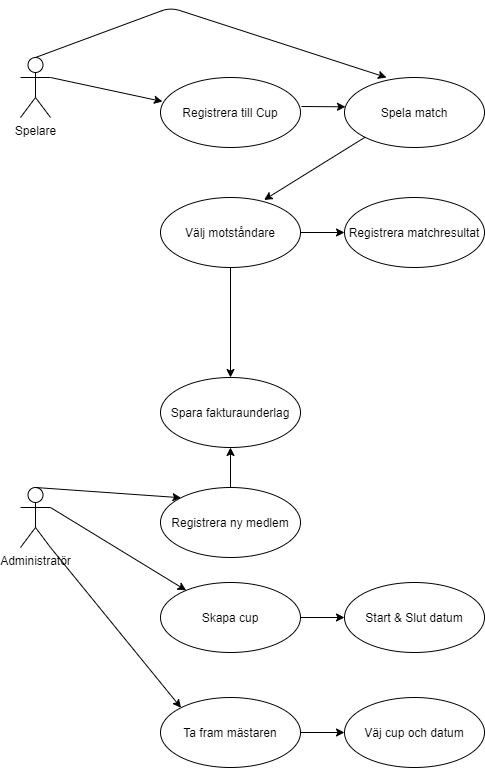

The diagram above was exported from draw.io. Its source (the exported page's mxGraphModel, read from the mxfile embedded in the PNG):
<mxGraphModel dx="825" dy="618" grid="1" gridSize="10" guides="1" tooltips="1" connect="1" arrows="1" fold="1" page="1" pageScale="1" pageWidth="827" pageHeight="1169" math="0" shadow="0">
  <root>
    <mxCell id="0" />
    <mxCell id="1" parent="0" />
    <mxCell id="KdrNDCymEI45NP0TD3MA-1" value="Spelare" style="shape=umlActor;verticalLabelPosition=bottom;verticalAlign=top;html=1;outlineConnect=0;" vertex="1" parent="1">
      <mxGeometry x="90" y="60" width="30" height="60" as="geometry" />
    </mxCell>
    <mxCell id="KdrNDCymEI45NP0TD3MA-2" value="Spela match" style="ellipse;whiteSpace=wrap;html=1;" vertex="1" parent="1">
      <mxGeometry x="414" y="80" width="140" height="70" as="geometry" />
    </mxCell>
    <mxCell id="KdrNDCymEI45NP0TD3MA-3" value="Registrera till Cup" style="ellipse;whiteSpace=wrap;html=1;" vertex="1" parent="1">
      <mxGeometry x="230" y="80" width="140" height="70" as="geometry" />
    </mxCell>
    <mxCell id="KdrNDCymEI45NP0TD3MA-4" value="" style="endArrow=classic;html=1;entryX=0.3;entryY=0;entryDx=0;entryDy=0;entryPerimeter=0;exitX=0.5;exitY=0;exitDx=0;exitDy=0;exitPerimeter=0;" edge="1" parent="1" source="KdrNDCymEI45NP0TD3MA-1" target="KdrNDCymEI45NP0TD3MA-2">
      <mxGeometry width="50" height="50" relative="1" as="geometry">
        <mxPoint x="390" y="340" as="sourcePoint" />
        <mxPoint x="440" y="290" as="targetPoint" />
        <Array as="points">
          <mxPoint x="240" y="10" />
        </Array>
      </mxGeometry>
    </mxCell>
    <mxCell id="KdrNDCymEI45NP0TD3MA-5" value="" style="endArrow=classic;html=1;exitX=1;exitY=0.3333333333333333;exitDx=0;exitDy=0;exitPerimeter=0;entryX=0.014;entryY=0.343;entryDx=0;entryDy=0;entryPerimeter=0;" edge="1" parent="1" source="KdrNDCymEI45NP0TD3MA-1" target="KdrNDCymEI45NP0TD3MA-3">
      <mxGeometry width="50" height="50" relative="1" as="geometry">
        <mxPoint x="140" y="200" as="sourcePoint" />
        <mxPoint x="190" y="150" as="targetPoint" />
      </mxGeometry>
    </mxCell>
    <mxCell id="KdrNDCymEI45NP0TD3MA-6" value="" style="endArrow=classic;html=1;exitX=1.007;exitY=0.414;exitDx=0;exitDy=0;exitPerimeter=0;entryX=0.007;entryY=0.419;entryDx=0;entryDy=0;entryPerimeter=0;" edge="1" parent="1" source="KdrNDCymEI45NP0TD3MA-3" target="KdrNDCymEI45NP0TD3MA-2">
      <mxGeometry width="50" height="50" relative="1" as="geometry">
        <mxPoint x="410" y="240" as="sourcePoint" />
        <mxPoint x="410" y="109" as="targetPoint" />
      </mxGeometry>
    </mxCell>
    <mxCell id="KdrNDCymEI45NP0TD3MA-7" value="Välj motståndare" style="ellipse;whiteSpace=wrap;html=1;" vertex="1" parent="1">
      <mxGeometry x="230" y="200" width="140" height="70" as="geometry" />
    </mxCell>
    <mxCell id="KdrNDCymEI45NP0TD3MA-8" value="" style="endArrow=classic;html=1;entryX=0.74;entryY=0.035;entryDx=0;entryDy=0;entryPerimeter=0;exitX=0;exitY=1;exitDx=0;exitDy=0;" edge="1" parent="1" source="KdrNDCymEI45NP0TD3MA-2" target="KdrNDCymEI45NP0TD3MA-7">
      <mxGeometry width="50" height="50" relative="1" as="geometry">
        <mxPoint x="420" y="200" as="sourcePoint" />
        <mxPoint x="470" y="150" as="targetPoint" />
      </mxGeometry>
    </mxCell>
    <mxCell id="KdrNDCymEI45NP0TD3MA-9" value="Registrera matchresultat" style="ellipse;whiteSpace=wrap;html=1;" vertex="1" parent="1">
      <mxGeometry x="414" y="200" width="140" height="70" as="geometry" />
    </mxCell>
    <mxCell id="KdrNDCymEI45NP0TD3MA-10" value="" style="endArrow=classic;html=1;exitX=1;exitY=0.5;exitDx=0;exitDy=0;entryX=0;entryY=0.5;entryDx=0;entryDy=0;" edge="1" parent="1" source="KdrNDCymEI45NP0TD3MA-7" target="KdrNDCymEI45NP0TD3MA-9">
      <mxGeometry width="50" height="50" relative="1" as="geometry">
        <mxPoint x="370" y="310" as="sourcePoint" />
        <mxPoint x="420" y="260" as="targetPoint" />
      </mxGeometry>
    </mxCell>
    <mxCell id="KdrNDCymEI45NP0TD3MA-12" value="Spara fakturaunderlag" style="ellipse;whiteSpace=wrap;html=1;" vertex="1" parent="1">
      <mxGeometry x="230" y="380" width="140" height="70" as="geometry" />
    </mxCell>
    <mxCell id="KdrNDCymEI45NP0TD3MA-13" value="" style="endArrow=classic;html=1;entryX=0.5;entryY=0;entryDx=0;entryDy=0;exitX=0.5;exitY=1;exitDx=0;exitDy=0;" edge="1" parent="1" source="KdrNDCymEI45NP0TD3MA-7" target="KdrNDCymEI45NP0TD3MA-12">
      <mxGeometry width="50" height="50" relative="1" as="geometry">
        <mxPoint x="300" y="360" as="sourcePoint" />
        <mxPoint x="350" y="310" as="targetPoint" />
      </mxGeometry>
    </mxCell>
    <mxCell id="KdrNDCymEI45NP0TD3MA-14" value="Administratör" style="shape=umlActor;verticalLabelPosition=bottom;verticalAlign=top;html=1;outlineConnect=0;" vertex="1" parent="1">
      <mxGeometry x="90" y="490" width="30" height="60" as="geometry" />
    </mxCell>
    <mxCell id="KdrNDCymEI45NP0TD3MA-15" value="Registrera ny medlem" style="ellipse;whiteSpace=wrap;html=1;" vertex="1" parent="1">
      <mxGeometry x="230" y="490" width="140" height="70" as="geometry" />
    </mxCell>
    <mxCell id="KdrNDCymEI45NP0TD3MA-16" value="" style="endArrow=classic;html=1;exitX=0.5;exitY=0;exitDx=0;exitDy=0;exitPerimeter=0;entryX=0;entryY=0;entryDx=0;entryDy=0;" edge="1" parent="1" source="KdrNDCymEI45NP0TD3MA-14" target="KdrNDCymEI45NP0TD3MA-15">
      <mxGeometry width="50" height="50" relative="1" as="geometry">
        <mxPoint x="110" y="540" as="sourcePoint" />
        <mxPoint x="160" y="490" as="targetPoint" />
      </mxGeometry>
    </mxCell>
    <mxCell id="KdrNDCymEI45NP0TD3MA-17" value="" style="endArrow=classic;html=1;entryX=0.5;entryY=1;entryDx=0;entryDy=0;exitX=0.5;exitY=0;exitDx=0;exitDy=0;" edge="1" parent="1" source="KdrNDCymEI45NP0TD3MA-15" target="KdrNDCymEI45NP0TD3MA-12">
      <mxGeometry width="50" height="50" relative="1" as="geometry">
        <mxPoint x="290" y="520" as="sourcePoint" />
        <mxPoint x="340" y="470" as="targetPoint" />
      </mxGeometry>
    </mxCell>
    <mxCell id="KdrNDCymEI45NP0TD3MA-18" value="Skapa cup" style="ellipse;whiteSpace=wrap;html=1;" vertex="1" parent="1">
      <mxGeometry x="230" y="585" width="140" height="70" as="geometry" />
    </mxCell>
    <mxCell id="KdrNDCymEI45NP0TD3MA-19" value="" style="endArrow=classic;html=1;exitX=1;exitY=0.3333333333333333;exitDx=0;exitDy=0;exitPerimeter=0;" edge="1" parent="1" source="KdrNDCymEI45NP0TD3MA-14" target="KdrNDCymEI45NP0TD3MA-18">
      <mxGeometry width="50" height="50" relative="1" as="geometry">
        <mxPoint x="140" y="560" as="sourcePoint" />
        <mxPoint x="190" y="510" as="targetPoint" />
      </mxGeometry>
    </mxCell>
    <mxCell id="KdrNDCymEI45NP0TD3MA-20" value="Start &amp;amp; Slut datum" style="ellipse;whiteSpace=wrap;html=1;" vertex="1" parent="1">
      <mxGeometry x="414" y="585" width="140" height="70" as="geometry" />
    </mxCell>
    <mxCell id="KdrNDCymEI45NP0TD3MA-21" value="" style="endArrow=classic;html=1;exitX=1;exitY=0.5;exitDx=0;exitDy=0;entryX=0;entryY=0.5;entryDx=0;entryDy=0;" edge="1" parent="1" source="KdrNDCymEI45NP0TD3MA-18" target="KdrNDCymEI45NP0TD3MA-20">
      <mxGeometry width="50" height="50" relative="1" as="geometry">
        <mxPoint x="380" y="650" as="sourcePoint" />
        <mxPoint x="430" y="600" as="targetPoint" />
      </mxGeometry>
    </mxCell>
    <mxCell id="KdrNDCymEI45NP0TD3MA-22" value="Ta fram mästaren" style="ellipse;whiteSpace=wrap;html=1;" vertex="1" parent="1">
      <mxGeometry x="230" y="700" width="140" height="70" as="geometry" />
    </mxCell>
    <mxCell id="KdrNDCymEI45NP0TD3MA-23" value="" style="endArrow=classic;html=1;exitX=1;exitY=1;exitDx=0;exitDy=0;exitPerimeter=0;entryX=0;entryY=0;entryDx=0;entryDy=0;" edge="1" parent="1" source="KdrNDCymEI45NP0TD3MA-14" target="KdrNDCymEI45NP0TD3MA-22">
      <mxGeometry width="50" height="50" relative="1" as="geometry">
        <mxPoint x="120" y="660" as="sourcePoint" />
        <mxPoint x="170" y="610" as="targetPoint" />
      </mxGeometry>
    </mxCell>
    <mxCell id="KdrNDCymEI45NP0TD3MA-24" value="Väj cup och datum" style="ellipse;whiteSpace=wrap;html=1;" vertex="1" parent="1">
      <mxGeometry x="414" y="700" width="140" height="70" as="geometry" />
    </mxCell>
    <mxCell id="KdrNDCymEI45NP0TD3MA-25" value="" style="endArrow=classic;html=1;exitX=1;exitY=0.5;exitDx=0;exitDy=0;entryX=0;entryY=0.5;entryDx=0;entryDy=0;" edge="1" parent="1" source="KdrNDCymEI45NP0TD3MA-22" target="KdrNDCymEI45NP0TD3MA-24">
      <mxGeometry width="50" height="50" relative="1" as="geometry">
        <mxPoint x="370" y="770" as="sourcePoint" />
        <mxPoint x="420" y="720" as="targetPoint" />
      </mxGeometry>
    </mxCell>
  </root>
</mxGraphModel>